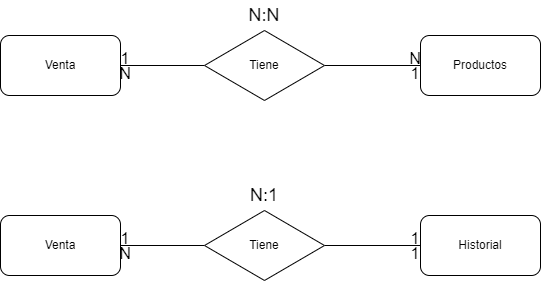

The diagram above was exported from draw.io. Its source (the exported page's mxGraphModel, read from the mxfile embedded in the PNG):
<mxGraphModel dx="1354" dy="750" grid="1" gridSize="10" guides="1" tooltips="1" connect="1" arrows="1" fold="1" page="1" pageScale="1" pageWidth="827" pageHeight="1169" math="0" shadow="0">
  <root>
    <mxCell id="0" />
    <mxCell id="1" parent="0" />
    <mxCell id="2" style="edgeStyle=orthogonalEdgeStyle;rounded=0;orthogonalLoop=1;jettySize=auto;html=1;exitX=0;exitY=0.5;exitDx=0;exitDy=0;entryX=1;entryY=0.5;entryDx=0;entryDy=0;endArrow=none;endFill=0;" edge="1" source="4" target="7" parent="1">
      <mxGeometry relative="1" as="geometry" />
    </mxCell>
    <mxCell id="3" style="edgeStyle=orthogonalEdgeStyle;rounded=0;orthogonalLoop=1;jettySize=auto;html=1;exitX=1;exitY=0.5;exitDx=0;exitDy=0;entryX=0;entryY=0.5;entryDx=0;entryDy=0;endArrow=none;endFill=0;" edge="1" source="4" target="8" parent="1">
      <mxGeometry relative="1" as="geometry" />
    </mxCell>
    <mxCell id="4" value="Tiene" style="rhombus;whiteSpace=wrap;html=1;" vertex="1" parent="1">
      <mxGeometry x="354" y="40" width="120" height="70" as="geometry" />
    </mxCell>
    <mxCell id="5" value="N:N" style="text;html=1;strokeColor=none;fillColor=none;align=center;verticalAlign=middle;whiteSpace=wrap;rounded=0;fontSize=18;" vertex="1" parent="1">
      <mxGeometry x="384" y="10" width="60" height="30" as="geometry" />
    </mxCell>
    <mxCell id="6" value="N:1" style="text;html=1;strokeColor=none;fillColor=none;align=center;verticalAlign=middle;whiteSpace=wrap;rounded=0;fontSize=18;" vertex="1" parent="1">
      <mxGeometry x="384" y="190" width="60" height="30" as="geometry" />
    </mxCell>
    <mxCell id="7" value="Venta" style="rounded=1;whiteSpace=wrap;html=1;" vertex="1" parent="1">
      <mxGeometry x="150" y="45" width="120" height="60" as="geometry" />
    </mxCell>
    <mxCell id="8" value="Productos" style="rounded=1;whiteSpace=wrap;html=1;" vertex="1" parent="1">
      <mxGeometry x="570" y="45" width="120" height="60" as="geometry" />
    </mxCell>
    <mxCell id="9" style="edgeStyle=orthogonalEdgeStyle;rounded=0;orthogonalLoop=1;jettySize=auto;html=1;exitX=1;exitY=0.5;exitDx=0;exitDy=0;entryX=0;entryY=0.5;entryDx=0;entryDy=0;endArrow=none;endFill=0;" edge="1" source="10" target="12" parent="1">
      <mxGeometry relative="1" as="geometry" />
    </mxCell>
    <mxCell id="10" value="Venta" style="rounded=1;whiteSpace=wrap;html=1;" vertex="1" parent="1">
      <mxGeometry x="150" y="225" width="120" height="60" as="geometry" />
    </mxCell>
    <mxCell id="11" style="edgeStyle=orthogonalEdgeStyle;rounded=0;orthogonalLoop=1;jettySize=auto;html=1;exitX=1;exitY=0.5;exitDx=0;exitDy=0;entryX=0;entryY=0.5;entryDx=0;entryDy=0;endArrow=none;endFill=0;" edge="1" source="12" target="13" parent="1">
      <mxGeometry relative="1" as="geometry" />
    </mxCell>
    <mxCell id="12" value="Tiene" style="rhombus;whiteSpace=wrap;html=1;" vertex="1" parent="1">
      <mxGeometry x="354" y="220" width="120" height="70" as="geometry" />
    </mxCell>
    <mxCell id="13" value="Historial" style="rounded=1;whiteSpace=wrap;html=1;" vertex="1" parent="1">
      <mxGeometry x="570" y="225" width="120" height="60" as="geometry" />
    </mxCell>
    <mxCell id="14" value="1" style="text;html=1;strokeColor=none;fillColor=none;align=center;verticalAlign=middle;whiteSpace=wrap;rounded=0;fontSize=16;" vertex="1" parent="1">
      <mxGeometry x="270" y="60" width="10" height="15" as="geometry" />
    </mxCell>
    <mxCell id="15" value="N" style="text;html=1;strokeColor=none;fillColor=none;align=center;verticalAlign=middle;whiteSpace=wrap;rounded=0;fontSize=16;" vertex="1" parent="1">
      <mxGeometry x="560" y="60" width="10" height="15" as="geometry" />
    </mxCell>
    <mxCell id="16" value="1" style="text;html=1;strokeColor=none;fillColor=none;align=center;verticalAlign=middle;whiteSpace=wrap;rounded=0;fontSize=16;" vertex="1" parent="1">
      <mxGeometry x="560" y="75" width="10" height="15" as="geometry" />
    </mxCell>
    <mxCell id="17" value="N" style="text;html=1;strokeColor=none;fillColor=none;align=center;verticalAlign=middle;whiteSpace=wrap;rounded=0;fontSize=16;" vertex="1" parent="1">
      <mxGeometry x="270" y="75" width="10" height="15" as="geometry" />
    </mxCell>
    <mxCell id="18" value="1" style="text;html=1;strokeColor=none;fillColor=none;align=center;verticalAlign=middle;whiteSpace=wrap;rounded=0;fontSize=16;" vertex="1" parent="1">
      <mxGeometry x="270" y="240" width="10" height="15" as="geometry" />
    </mxCell>
    <mxCell id="19" value="1" style="text;html=1;strokeColor=none;fillColor=none;align=center;verticalAlign=middle;whiteSpace=wrap;rounded=0;fontSize=16;" vertex="1" parent="1">
      <mxGeometry x="560" y="240" width="10" height="15" as="geometry" />
    </mxCell>
    <mxCell id="20" value="1" style="text;html=1;strokeColor=none;fillColor=none;align=center;verticalAlign=middle;whiteSpace=wrap;rounded=0;fontSize=16;" vertex="1" parent="1">
      <mxGeometry x="560" y="255" width="10" height="15" as="geometry" />
    </mxCell>
    <mxCell id="21" value="N" style="text;html=1;strokeColor=none;fillColor=none;align=center;verticalAlign=middle;whiteSpace=wrap;rounded=0;fontSize=16;" vertex="1" parent="1">
      <mxGeometry x="270" y="255" width="10" height="15" as="geometry" />
    </mxCell>
  </root>
</mxGraphModel>